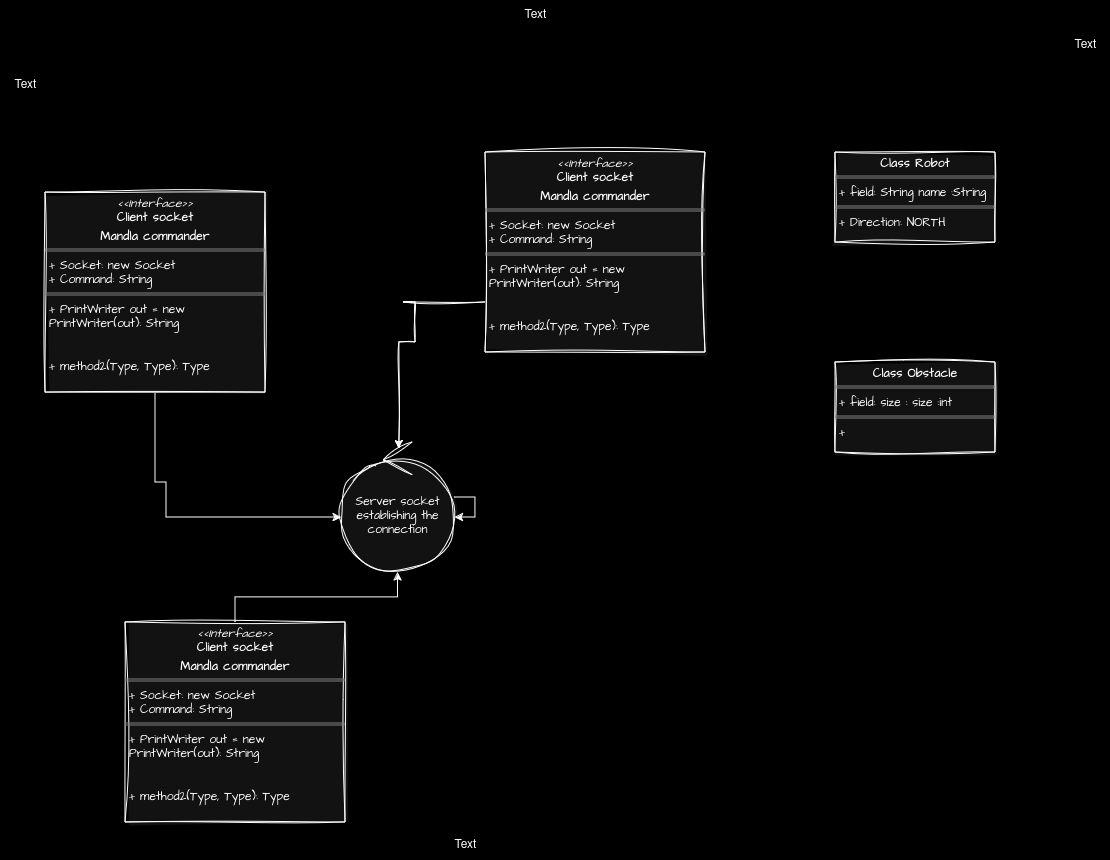

The diagram above was exported from draw.io. Its source (the exported page's mxGraphModel, read from the mxfile embedded in the PNG):
<mxGraphModel dx="2528" dy="1568" grid="1" gridSize="10" guides="1" tooltips="1" connect="1" arrows="1" fold="1" page="1" pageScale="1" pageWidth="1100" pageHeight="850" background="light-dark(#FFFFFF,#000000)" math="0" shadow="0">
  <root>
    <mxCell id="0" />
    <mxCell id="1" parent="0" />
    <mxCell id="EFuLaS3rxVKDx8PWHtNa-19" style="edgeStyle=orthogonalEdgeStyle;rounded=0;sketch=1;hachureGap=4;jiggle=2;curveFitting=1;orthogonalLoop=1;jettySize=auto;html=1;fontFamily=Architects Daughter;fontSource=https%3A%2F%2Ffonts.googleapis.com%2Fcss%3Ffamily%3DArchitects%2BDaughter;entryX=0.511;entryY=0.05;entryDx=0;entryDy=0;entryPerimeter=0;" parent="1" source="EFuLaS3rxVKDx8PWHtNa-18" target="EFuLaS3rxVKDx8PWHtNa-20" edge="1">
      <mxGeometry relative="1" as="geometry">
        <mxPoint x="400" y="340" as="targetPoint" />
        <Array as="points">
          <mxPoint x="398" y="300" />
          <mxPoint x="410" y="300" />
          <mxPoint x="410" y="340" />
          <mxPoint x="399" y="340" />
        </Array>
      </mxGeometry>
    </mxCell>
    <mxCell id="EFuLaS3rxVKDx8PWHtNa-18" value="&lt;p style=&quot;margin:0px;margin-top:4px;text-align:center;&quot;&gt;&lt;i&gt;&amp;lt;&amp;lt;Interface&amp;gt;&amp;gt;&lt;/i&gt;&lt;br&gt;&lt;b&gt;Client socket&lt;/b&gt;&lt;/p&gt;&lt;p style=&quot;margin:0px;margin-top:4px;text-align:center;&quot;&gt;&lt;b&gt;Mandla commander&lt;/b&gt;&lt;/p&gt;&lt;hr size=&quot;1&quot; style=&quot;border-style:solid;&quot;&gt;&lt;p style=&quot;margin:0px;margin-left:4px;&quot;&gt;+ Socket: new Socket&lt;br&gt;+ Command: String&lt;/p&gt;&lt;hr size=&quot;1&quot; style=&quot;border-style:solid;&quot;&gt;&lt;p style=&quot;margin:0px;margin-left:4px;&quot;&gt;+ PrintWriter out = new PrintWriter(out): String&lt;/p&gt;&lt;p style=&quot;margin:0px;margin-left:4px;&quot;&gt;&lt;br&gt;&lt;/p&gt;&lt;p style=&quot;margin:0px;margin-left:4px;&quot;&gt;&lt;br&gt;+ method2(Type, Type): Type&lt;/p&gt;" style="verticalAlign=top;align=left;overflow=fill;html=1;whiteSpace=wrap;sketch=1;hachureGap=4;jiggle=2;curveFitting=1;fontFamily=Architects Daughter;fontSource=https%3A%2F%2Ffonts.googleapis.com%2Fcss%3Ffamily%3DArchitects%2BDaughter;" parent="1" vertex="1">
      <mxGeometry x="480" y="150" width="220" height="200" as="geometry" />
    </mxCell>
    <mxCell id="EFuLaS3rxVKDx8PWHtNa-20" value="Server socket&lt;div&gt;establishing the connection&lt;/div&gt;" style="ellipse;shape=umlControl;whiteSpace=wrap;html=1;sketch=1;hachureGap=4;jiggle=2;curveFitting=1;fontFamily=Architects Daughter;fontSource=https%3A%2F%2Ffonts.googleapis.com%2Fcss%3Ffamily%3DArchitects%2BDaughter;" parent="1" vertex="1">
      <mxGeometry x="335" y="440" width="115" height="130" as="geometry" />
    </mxCell>
    <mxCell id="EFuLaS3rxVKDx8PWHtNa-21" value="&lt;p style=&quot;margin:0px;margin-top:4px;text-align:center;&quot;&gt;&lt;b&gt;Class Robot&lt;/b&gt;&lt;/p&gt;&lt;hr size=&quot;1&quot; style=&quot;border-style:solid;&quot;&gt;&lt;p style=&quot;margin:0px;margin-left:4px;&quot;&gt;+ field: String name :String&lt;/p&gt;&lt;hr size=&quot;1&quot; style=&quot;border-style:solid;&quot;&gt;&lt;p style=&quot;margin:0px;margin-left:4px;&quot;&gt;+ Direction: NORTH&lt;/p&gt;" style="verticalAlign=top;align=left;overflow=fill;html=1;whiteSpace=wrap;sketch=1;hachureGap=4;jiggle=2;curveFitting=1;fontFamily=Architects Daughter;fontSource=https%3A%2F%2Ffonts.googleapis.com%2Fcss%3Ffamily%3DArchitects%2BDaughter;" parent="1" vertex="1">
      <mxGeometry x="830" y="150" width="160" height="90" as="geometry" />
    </mxCell>
    <mxCell id="y5hZlrGJq3n8Jer451vU-4" style="edgeStyle=orthogonalEdgeStyle;rounded=0;orthogonalLoop=1;jettySize=auto;html=1;entryX=0.009;entryY=0.577;entryDx=0;entryDy=0;entryPerimeter=0;" edge="1" parent="1" source="y5hZlrGJq3n8Jer451vU-2" target="EFuLaS3rxVKDx8PWHtNa-20">
      <mxGeometry relative="1" as="geometry">
        <mxPoint x="160" y="570" as="targetPoint" />
        <Array as="points">
          <mxPoint x="150" y="480" />
          <mxPoint x="161" y="480" />
          <mxPoint x="161" y="515" />
        </Array>
      </mxGeometry>
    </mxCell>
    <mxCell id="y5hZlrGJq3n8Jer451vU-2" value="&lt;p style=&quot;margin:0px;margin-top:4px;text-align:center;&quot;&gt;&lt;i&gt;&amp;lt;&amp;lt;Interface&amp;gt;&amp;gt;&lt;/i&gt;&lt;br&gt;&lt;b&gt;Client socket&lt;/b&gt;&lt;/p&gt;&lt;p style=&quot;margin:0px;margin-top:4px;text-align:center;&quot;&gt;&lt;b&gt;Mandla commander&lt;/b&gt;&lt;/p&gt;&lt;hr size=&quot;1&quot; style=&quot;border-style:solid;&quot;&gt;&lt;p style=&quot;margin:0px;margin-left:4px;&quot;&gt;+ Socket: new Socket&lt;br&gt;+ Command: String&lt;/p&gt;&lt;hr size=&quot;1&quot; style=&quot;border-style:solid;&quot;&gt;&lt;p style=&quot;margin:0px;margin-left:4px;&quot;&gt;+ PrintWriter out = new PrintWriter(out): String&lt;/p&gt;&lt;p style=&quot;margin:0px;margin-left:4px;&quot;&gt;&lt;br&gt;&lt;/p&gt;&lt;p style=&quot;margin:0px;margin-left:4px;&quot;&gt;&lt;br&gt;+ method2(Type, Type): Type&lt;/p&gt;" style="verticalAlign=top;align=left;overflow=fill;html=1;whiteSpace=wrap;sketch=1;hachureGap=4;jiggle=2;curveFitting=1;fontFamily=Architects Daughter;fontSource=https%3A%2F%2Ffonts.googleapis.com%2Fcss%3Ffamily%3DArchitects%2BDaughter;" vertex="1" parent="1">
      <mxGeometry x="40" y="190" width="220" height="200" as="geometry" />
    </mxCell>
    <mxCell id="y5hZlrGJq3n8Jer451vU-6" style="edgeStyle=orthogonalEdgeStyle;rounded=0;orthogonalLoop=1;jettySize=auto;html=1;" edge="1" parent="1" source="y5hZlrGJq3n8Jer451vU-3" target="EFuLaS3rxVKDx8PWHtNa-20">
      <mxGeometry relative="1" as="geometry" />
    </mxCell>
    <mxCell id="y5hZlrGJq3n8Jer451vU-3" value="&lt;p style=&quot;margin:0px;margin-top:4px;text-align:center;&quot;&gt;&lt;i&gt;&amp;lt;&amp;lt;Interface&amp;gt;&amp;gt;&lt;/i&gt;&lt;br&gt;&lt;b&gt;Client socket&lt;/b&gt;&lt;/p&gt;&lt;p style=&quot;margin:0px;margin-top:4px;text-align:center;&quot;&gt;&lt;b&gt;Mandla commander&lt;/b&gt;&lt;/p&gt;&lt;hr size=&quot;1&quot; style=&quot;border-style:solid;&quot;&gt;&lt;p style=&quot;margin:0px;margin-left:4px;&quot;&gt;+ Socket: new Socket&lt;br&gt;+ Command: String&lt;/p&gt;&lt;hr size=&quot;1&quot; style=&quot;border-style:solid;&quot;&gt;&lt;p style=&quot;margin:0px;margin-left:4px;&quot;&gt;+ PrintWriter out = new PrintWriter(out): String&lt;/p&gt;&lt;p style=&quot;margin:0px;margin-left:4px;&quot;&gt;&lt;br&gt;&lt;/p&gt;&lt;p style=&quot;margin:0px;margin-left:4px;&quot;&gt;&lt;br&gt;+ method2(Type, Type): Type&lt;/p&gt;" style="verticalAlign=top;align=left;overflow=fill;html=1;whiteSpace=wrap;sketch=1;hachureGap=4;jiggle=2;curveFitting=1;fontFamily=Architects Daughter;fontSource=https%3A%2F%2Ffonts.googleapis.com%2Fcss%3Ffamily%3DArchitects%2BDaughter;" vertex="1" parent="1">
      <mxGeometry x="120" y="620" width="220" height="200" as="geometry" />
    </mxCell>
    <mxCell id="y5hZlrGJq3n8Jer451vU-5" style="edgeStyle=orthogonalEdgeStyle;rounded=0;orthogonalLoop=1;jettySize=auto;html=1;" edge="1" parent="1" source="EFuLaS3rxVKDx8PWHtNa-20" target="EFuLaS3rxVKDx8PWHtNa-20">
      <mxGeometry relative="1" as="geometry" />
    </mxCell>
    <mxCell id="y5hZlrGJq3n8Jer451vU-7" value="&lt;p style=&quot;margin:0px;margin-top:4px;text-align:center;&quot;&gt;&lt;b&gt;Class Obstacle&lt;br&gt;&lt;/b&gt;&lt;/p&gt;&lt;hr size=&quot;1&quot; style=&quot;border-style:solid;&quot;&gt;&lt;p style=&quot;margin:0px;margin-left:4px;&quot;&gt;+ field: size : size :int &lt;br&gt;&lt;/p&gt;&lt;hr size=&quot;1&quot; style=&quot;border-style:solid;&quot;&gt;&lt;p style=&quot;margin:0px;margin-left:4px;&quot;&gt;+ &lt;br&gt;&lt;/p&gt;" style="verticalAlign=top;align=left;overflow=fill;html=1;whiteSpace=wrap;sketch=1;hachureGap=4;jiggle=2;curveFitting=1;fontFamily=Architects Daughter;fontSource=https%3A%2F%2Ffonts.googleapis.com%2Fcss%3Ffamily%3DArchitects%2BDaughter;" vertex="1" parent="1">
      <mxGeometry x="830" y="360" width="160" height="90" as="geometry" />
    </mxCell>
    <mxCell id="y5hZlrGJq3n8Jer451vU-9" value="Text" style="text;html=1;align=center;verticalAlign=middle;resizable=0;points=[];autosize=1;strokeColor=none;fillColor=none;" vertex="1" parent="1">
      <mxGeometry x="1055" y="28" width="50" height="30" as="geometry" />
    </mxCell>
    <mxCell id="y5hZlrGJq3n8Jer451vU-10" value="Text" style="text;html=1;align=center;verticalAlign=middle;resizable=0;points=[];autosize=1;strokeColor=none;fillColor=none;" vertex="1" parent="1">
      <mxGeometry x="-5" y="68" width="50" height="30" as="geometry" />
    </mxCell>
    <mxCell id="y5hZlrGJq3n8Jer451vU-11" value="Text" style="text;html=1;align=center;verticalAlign=middle;resizable=0;points=[];autosize=1;strokeColor=none;fillColor=none;" vertex="1" parent="1">
      <mxGeometry x="505" y="-2" width="50" height="30" as="geometry" />
    </mxCell>
    <mxCell id="y5hZlrGJq3n8Jer451vU-12" value="Text" style="text;html=1;align=center;verticalAlign=middle;resizable=0;points=[];autosize=1;strokeColor=none;fillColor=none;" vertex="1" parent="1">
      <mxGeometry x="435" y="828" width="50" height="30" as="geometry" />
    </mxCell>
  </root>
</mxGraphModel>